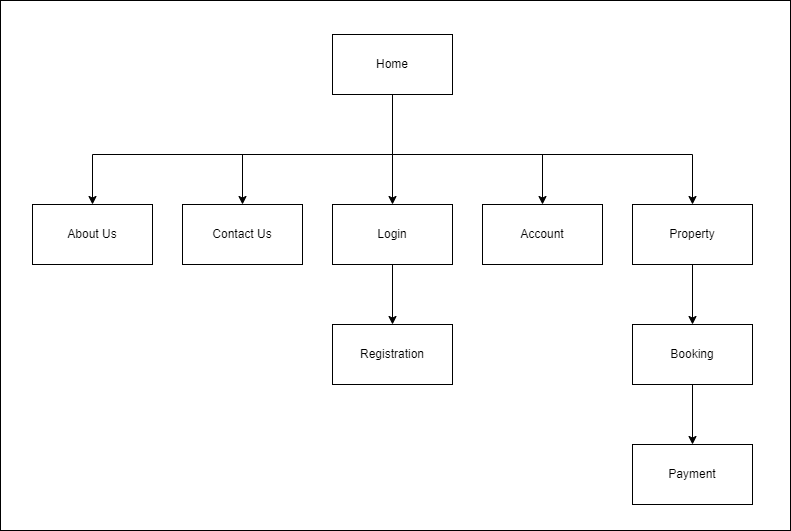

The diagram above was exported from draw.io. Its source (the exported page's mxGraphModel, read from the mxfile embedded in the PNG):
<mxGraphModel dx="1036" dy="606" grid="1" gridSize="10" guides="1" tooltips="1" connect="1" arrows="1" fold="1" page="1" pageScale="1" pageWidth="850" pageHeight="1100" math="0" shadow="0">
  <root>
    <mxCell id="0" />
    <mxCell id="1" parent="0" />
    <mxCell id="vNGBHlvU4pFGImI2hJHZ-18" value="" style="rounded=0;whiteSpace=wrap;html=1;" parent="1" vertex="1">
      <mxGeometry x="40" y="40" width="790" height="530" as="geometry" />
    </mxCell>
    <mxCell id="vNGBHlvU4pFGImI2hJHZ-1" value="Home" style="rounded=0;whiteSpace=wrap;html=1;" parent="1" vertex="1">
      <mxGeometry x="372" y="74" width="120" height="60" as="geometry" />
    </mxCell>
    <mxCell id="vNGBHlvU4pFGImI2hJHZ-2" value="About Us" style="rounded=0;whiteSpace=wrap;html=1;" parent="1" vertex="1">
      <mxGeometry x="72" y="244" width="120" height="60" as="geometry" />
    </mxCell>
    <mxCell id="vNGBHlvU4pFGImI2hJHZ-3" value="Contact Us" style="rounded=0;whiteSpace=wrap;html=1;" parent="1" vertex="1">
      <mxGeometry x="222" y="244" width="120" height="60" as="geometry" />
    </mxCell>
    <mxCell id="vNGBHlvU4pFGImI2hJHZ-4" value="Login" style="rounded=0;whiteSpace=wrap;html=1;" parent="1" vertex="1">
      <mxGeometry x="372" y="244" width="120" height="60" as="geometry" />
    </mxCell>
    <mxCell id="vNGBHlvU4pFGImI2hJHZ-5" value="Account" style="rounded=0;whiteSpace=wrap;html=1;" parent="1" vertex="1">
      <mxGeometry x="522" y="244" width="120" height="60" as="geometry" />
    </mxCell>
    <mxCell id="vNGBHlvU4pFGImI2hJHZ-6" value="Registration" style="rounded=0;whiteSpace=wrap;html=1;" parent="1" vertex="1">
      <mxGeometry x="372" y="364" width="120" height="60" as="geometry" />
    </mxCell>
    <mxCell id="vNGBHlvU4pFGImI2hJHZ-7" value="Property" style="rounded=0;whiteSpace=wrap;html=1;" parent="1" vertex="1">
      <mxGeometry x="672" y="244" width="120" height="60" as="geometry" />
    </mxCell>
    <mxCell id="vNGBHlvU4pFGImI2hJHZ-8" value="Booking" style="rounded=0;whiteSpace=wrap;html=1;" parent="1" vertex="1">
      <mxGeometry x="672" y="364" width="120" height="60" as="geometry" />
    </mxCell>
    <mxCell id="vNGBHlvU4pFGImI2hJHZ-9" value="Payment" style="rounded=0;whiteSpace=wrap;html=1;" parent="1" vertex="1">
      <mxGeometry x="672" y="484" width="120" height="60" as="geometry" />
    </mxCell>
    <mxCell id="vNGBHlvU4pFGImI2hJHZ-10" value="" style="endArrow=none;html=1;rounded=0;entryX=0.5;entryY=1;entryDx=0;entryDy=0;exitX=0.5;exitY=0;exitDx=0;exitDy=0;startArrow=classic;startFill=1;" parent="1" source="vNGBHlvU4pFGImI2hJHZ-4" target="vNGBHlvU4pFGImI2hJHZ-1" edge="1">
      <mxGeometry width="50" height="50" relative="1" as="geometry">
        <mxPoint x="622" y="354" as="sourcePoint" />
        <mxPoint x="672" y="304" as="targetPoint" />
      </mxGeometry>
    </mxCell>
    <mxCell id="vNGBHlvU4pFGImI2hJHZ-11" value="" style="endArrow=none;html=1;rounded=0;exitX=0.5;exitY=0;exitDx=0;exitDy=0;startArrow=classic;startFill=1;" parent="1" source="vNGBHlvU4pFGImI2hJHZ-2" edge="1">
      <mxGeometry width="50" height="50" relative="1" as="geometry">
        <mxPoint x="442" y="254" as="sourcePoint" />
        <mxPoint x="432" y="194" as="targetPoint" />
        <Array as="points">
          <mxPoint x="132" y="194" />
        </Array>
      </mxGeometry>
    </mxCell>
    <mxCell id="vNGBHlvU4pFGImI2hJHZ-12" value="" style="endArrow=none;html=1;rounded=0;exitX=0.5;exitY=0;exitDx=0;exitDy=0;startArrow=classic;startFill=1;" parent="1" source="vNGBHlvU4pFGImI2hJHZ-3" edge="1">
      <mxGeometry width="50" height="50" relative="1" as="geometry">
        <mxPoint x="142" y="254" as="sourcePoint" />
        <mxPoint x="432" y="194" as="targetPoint" />
        <Array as="points">
          <mxPoint x="282" y="194" />
        </Array>
      </mxGeometry>
    </mxCell>
    <mxCell id="vNGBHlvU4pFGImI2hJHZ-13" value="" style="endArrow=none;html=1;rounded=0;exitX=0.5;exitY=0;exitDx=0;exitDy=0;startArrow=classic;startFill=1;" parent="1" source="vNGBHlvU4pFGImI2hJHZ-5" edge="1">
      <mxGeometry width="50" height="50" relative="1" as="geometry">
        <mxPoint x="292" y="254" as="sourcePoint" />
        <mxPoint x="432" y="194" as="targetPoint" />
        <Array as="points">
          <mxPoint x="582" y="194" />
        </Array>
      </mxGeometry>
    </mxCell>
    <mxCell id="vNGBHlvU4pFGImI2hJHZ-14" value="" style="endArrow=none;html=1;rounded=0;exitX=0.5;exitY=0;exitDx=0;exitDy=0;startArrow=classic;startFill=1;" parent="1" source="vNGBHlvU4pFGImI2hJHZ-7" edge="1">
      <mxGeometry width="50" height="50" relative="1" as="geometry">
        <mxPoint x="742" y="244" as="sourcePoint" />
        <mxPoint x="562" y="194" as="targetPoint" />
        <Array as="points">
          <mxPoint x="732" y="194" />
        </Array>
      </mxGeometry>
    </mxCell>
    <mxCell id="vNGBHlvU4pFGImI2hJHZ-15" value="" style="endArrow=none;html=1;rounded=0;exitX=0.5;exitY=0;exitDx=0;exitDy=0;startArrow=classic;startFill=1;entryX=0.5;entryY=1;entryDx=0;entryDy=0;" parent="1" source="vNGBHlvU4pFGImI2hJHZ-6" target="vNGBHlvU4pFGImI2hJHZ-4" edge="1">
      <mxGeometry width="50" height="50" relative="1" as="geometry">
        <mxPoint x="442" y="254" as="sourcePoint" />
        <mxPoint x="432" y="294" as="targetPoint" />
      </mxGeometry>
    </mxCell>
    <mxCell id="vNGBHlvU4pFGImI2hJHZ-16" value="" style="endArrow=none;html=1;rounded=0;exitX=0.5;exitY=0;exitDx=0;exitDy=0;startArrow=classic;startFill=1;entryX=0.5;entryY=1;entryDx=0;entryDy=0;" parent="1" source="vNGBHlvU4pFGImI2hJHZ-8" target="vNGBHlvU4pFGImI2hJHZ-7" edge="1">
      <mxGeometry width="50" height="50" relative="1" as="geometry">
        <mxPoint x="442" y="374" as="sourcePoint" />
        <mxPoint x="442" y="314" as="targetPoint" />
      </mxGeometry>
    </mxCell>
    <mxCell id="vNGBHlvU4pFGImI2hJHZ-17" value="" style="endArrow=none;html=1;rounded=0;exitX=0.5;exitY=0;exitDx=0;exitDy=0;startArrow=classic;startFill=1;entryX=0.5;entryY=1;entryDx=0;entryDy=0;" parent="1" source="vNGBHlvU4pFGImI2hJHZ-9" target="vNGBHlvU4pFGImI2hJHZ-8" edge="1">
      <mxGeometry width="50" height="50" relative="1" as="geometry">
        <mxPoint x="742" y="374" as="sourcePoint" />
        <mxPoint x="742" y="314" as="targetPoint" />
      </mxGeometry>
    </mxCell>
  </root>
</mxGraphModel>